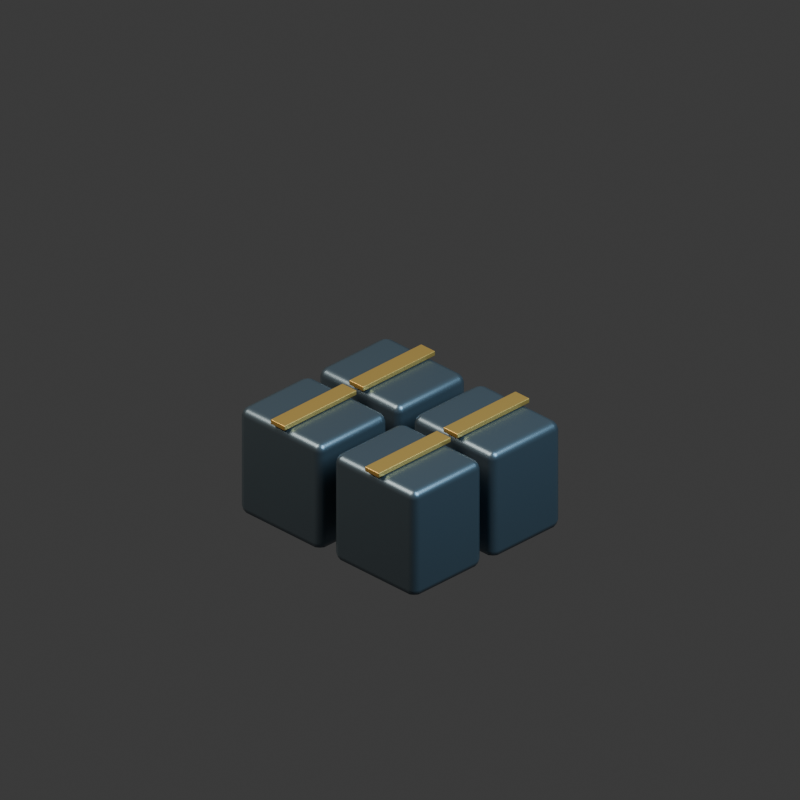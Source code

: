 # Source: depot.blend  (saved by Blender 5.2.44; exported with 4.5.12 LTS)
import bpy
from mathutils import Matrix  # noqa: F401  (used for matrix-valued properties, if any)

bpy.ops.wm.read_factory_settings(use_empty=True)
scene = bpy.context.scene
scene.name = 'Scene'

# ---- collections
col_collection = bpy.data.collections.new('Collection'); scene.collection.children.link(col_collection)

# ---- materials (node trees are filled in below, after node groups)
mat_graphite_armored_steel = bpy.data.materials.new('Graphite armored steel')
mat_graphite_armored_steel.diffuse_color = (0.115, 0.155, 0.19, 1.0)
mat_warm_brass_markings = bpy.data.materials.new('Warm brass markings')
mat_warm_brass_markings.diffuse_color = (0.62, 0.38, 0.1, 1.0)

# ---- material node trees
mat_graphite_armored_steel.use_nodes = True; mat_graphite_armored_steel.node_tree.nodes.clear()
_N = mat_graphite_armored_steel.node_tree.nodes; _L = mat_graphite_armored_steel.node_tree.links
n0 = _N.new('ShaderNodeBsdfPrincipled'); n0.name = 'Principled BSDF'; n0.location = (-200, 100)
n0.inputs[0].default_value = (0.115, 0.155, 0.19, 1.0)
n0.inputs[1].default_value = 0.75
n0.inputs[2].default_value = 0.35
n0.inputs[10].default_value = 0.005
n1 = _N.new('ShaderNodeOutputMaterial'); n1.name = 'Material Output'; n1.location = (200, 100)
_L.new(n0.outputs[0], n1.inputs[0])
n1.is_active_output = True
mat_warm_brass_markings.use_nodes = True; mat_warm_brass_markings.node_tree.nodes.clear()
_N = mat_warm_brass_markings.node_tree.nodes; _L = mat_warm_brass_markings.node_tree.links
n0 = _N.new('ShaderNodeBsdfPrincipled'); n0.name = 'Principled BSDF'; n0.location = (-200, 100)
n0.inputs[0].default_value = (0.62, 0.38, 0.1, 1.0)
n0.inputs[1].default_value = 0.7
n0.inputs[2].default_value = 0.35
n0.inputs[10].default_value = 0.005
n1 = _N.new('ShaderNodeOutputMaterial'); n1.name = 'Material Output'; n1.location = (200, 100)
_L.new(n0.outputs[0], n1.inputs[0])
n1.is_active_output = True

# ---- world
world_world = bpy.data.worlds.new('World'); scene.world = world_world
world_world.use_nodes = True; world_world.node_tree.nodes.clear()
_N = world_world.node_tree.nodes; _L = world_world.node_tree.links
n0 = _N.new('ShaderNodeOutputWorld'); n0.name = 'World Output'; n0.location = (200, 100)
n1 = _N.new('ShaderNodeBackground'); n1.name = 'Background'; n1.location = (-200, 100)
n1.inputs[0].default_value = (0.05088, 0.05088, 0.05088, 1.0)
_L.new(n1.outputs[0], n0.inputs[0])
n0.is_active_output = True
world_world.color = (0.17, 0.19, 0.22)
world_world.sun_shadow_jitter_overblur = 0.0

# ---- cameras
cam_camera_001 = bpy.data.cameras.new('Camera.001')
cam_camera_001.type = 'ORTHO'
cam_camera_001.ortho_scale = 3.6

# ---- lights
light_area = bpy.data.lights.new('Area', 'AREA')
light_area.color = (1.0, 0.9, 0.75)
light_area.energy = 800.0
light_area.shape = 'DISK'
light_area.size = 5.0
light_area.size_y = 1.0
light_area_001 = bpy.data.lights.new('Area.001', 'AREA')
light_area_001.color = (0.55, 0.82, 1.0)
light_area_001.energy = 650.0
light_area_001.shape = 'DISK'
light_area_001.size = 4.0
light_area_001.size_y = 1.0

# ---- meshes
me_cube_482 = bpy.data.meshes.new('Cube.482')
me_cube_482.from_pydata([(-0.26, -0.22, -0.275), (-0.26, -0.22, 0.275), (-0.26, 0.22, -0.275), (-0.26, 0.22, 0.275), (0.26, -0.22, -0.275), (0.26, -0.22, 0.275), (0.26, 0.22, -0.275), (0.26, 0.22, 0.275)], [], [(0, 1, 3, 2), (2, 3, 7, 6), (6, 7, 5, 4), (4, 5, 1, 0), (2, 6, 4, 0), (7, 3, 1, 5)])
_uv = me_cube_482.uv_layers.new(name='UVMap')
_uv.uv.foreach_set('vector', [0.375, 0.0, 0.625, 0.0, 0.625, 0.25, 0.375, 0.25, 0.375, 0.25, 0.625, 0.25, 0.625, 0.5, 0.375, 0.5, 0.375, 0.5, 0.625, 0.5, 0.625, 0.75, 0.375, 0.75, 0.375, 0.75, 0.625, 0.75, 0.625, 1.0, 0.375, 1.0, 0.125, 0.5, 0.375, 0.5, 0.375, 0.75, 0.125, 0.75, 0.625, 0.5, 0.875, 0.5, 0.875, 0.75, 0.625, 0.75])
me_cube_482.materials.append(mat_graphite_armored_steel)
me_cube_482.update()
me_cube_483 = bpy.data.meshes.new('Cube.483')
me_cube_483.from_pydata([(-0.045, -0.23, -0.0125), (-0.045, -0.23, 0.0125), (-0.045, 0.23, -0.0125), (-0.045, 0.23, 0.0125), (0.045, -0.23, -0.0125), (0.045, -0.23, 0.0125), (0.045, 0.23, -0.0125), (0.045, 0.23, 0.0125)], [], [(0, 1, 3, 2), (2, 3, 7, 6), (6, 7, 5, 4), (4, 5, 1, 0), (2, 6, 4, 0), (7, 3, 1, 5)])
_uv = me_cube_483.uv_layers.new(name='UVMap')
_uv.uv.foreach_set('vector', [0.375, 0.0, 0.625, 0.0, 0.625, 0.25, 0.375, 0.25, 0.375, 0.25, 0.625, 0.25, 0.625, 0.5, 0.375, 0.5, 0.375, 0.5, 0.625, 0.5, 0.625, 0.75, 0.375, 0.75, 0.375, 0.75, 0.625, 0.75, 0.625, 1.0, 0.375, 1.0, 0.125, 0.5, 0.375, 0.5, 0.375, 0.75, 0.125, 0.75, 0.625, 0.5, 0.875, 0.5, 0.875, 0.75, 0.625, 0.75])
me_cube_483.materials.append(mat_warm_brass_markings)
me_cube_483.update()
me_cube_484 = bpy.data.meshes.new('Cube.484')
me_cube_484.from_pydata([(-0.26, -0.22, -0.275), (-0.26, -0.22, 0.275), (-0.26, 0.22, -0.275), (-0.26, 0.22, 0.275), (0.26, -0.22, -0.275), (0.26, -0.22, 0.275), (0.26, 0.22, -0.275), (0.26, 0.22, 0.275)], [], [(0, 1, 3, 2), (2, 3, 7, 6), (6, 7, 5, 4), (4, 5, 1, 0), (2, 6, 4, 0), (7, 3, 1, 5)])
_uv = me_cube_484.uv_layers.new(name='UVMap')
_uv.uv.foreach_set('vector', [0.375, 0.0, 0.625, 0.0, 0.625, 0.25, 0.375, 0.25, 0.375, 0.25, 0.625, 0.25, 0.625, 0.5, 0.375, 0.5, 0.375, 0.5, 0.625, 0.5, 0.625, 0.75, 0.375, 0.75, 0.375, 0.75, 0.625, 0.75, 0.625, 1.0, 0.375, 1.0, 0.125, 0.5, 0.375, 0.5, 0.375, 0.75, 0.125, 0.75, 0.625, 0.5, 0.875, 0.5, 0.875, 0.75, 0.625, 0.75])
me_cube_484.materials.append(mat_graphite_armored_steel)
me_cube_484.update()
me_cube_485 = bpy.data.meshes.new('Cube.485')
me_cube_485.from_pydata([(-0.045, -0.23, -0.0125), (-0.045, -0.23, 0.0125), (-0.045, 0.23, -0.0125), (-0.045, 0.23, 0.0125), (0.045, -0.23, -0.0125), (0.045, -0.23, 0.0125), (0.045, 0.23, -0.0125), (0.045, 0.23, 0.0125)], [], [(0, 1, 3, 2), (2, 3, 7, 6), (6, 7, 5, 4), (4, 5, 1, 0), (2, 6, 4, 0), (7, 3, 1, 5)])
_uv = me_cube_485.uv_layers.new(name='UVMap')
_uv.uv.foreach_set('vector', [0.375, 0.0, 0.625, 0.0, 0.625, 0.25, 0.375, 0.25, 0.375, 0.25, 0.625, 0.25, 0.625, 0.5, 0.375, 0.5, 0.375, 0.5, 0.625, 0.5, 0.625, 0.75, 0.375, 0.75, 0.375, 0.75, 0.625, 0.75, 0.625, 1.0, 0.375, 1.0, 0.125, 0.5, 0.375, 0.5, 0.375, 0.75, 0.125, 0.75, 0.625, 0.5, 0.875, 0.5, 0.875, 0.75, 0.625, 0.75])
me_cube_485.materials.append(mat_warm_brass_markings)
me_cube_485.update()
me_cube_486 = bpy.data.meshes.new('Cube.486')
me_cube_486.from_pydata([(-0.26, -0.22, -0.275), (-0.26, -0.22, 0.275), (-0.26, 0.22, -0.275), (-0.26, 0.22, 0.275), (0.26, -0.22, -0.275), (0.26, -0.22, 0.275), (0.26, 0.22, -0.275), (0.26, 0.22, 0.275)], [], [(0, 1, 3, 2), (2, 3, 7, 6), (6, 7, 5, 4), (4, 5, 1, 0), (2, 6, 4, 0), (7, 3, 1, 5)])
_uv = me_cube_486.uv_layers.new(name='UVMap')
_uv.uv.foreach_set('vector', [0.375, 0.0, 0.625, 0.0, 0.625, 0.25, 0.375, 0.25, 0.375, 0.25, 0.625, 0.25, 0.625, 0.5, 0.375, 0.5, 0.375, 0.5, 0.625, 0.5, 0.625, 0.75, 0.375, 0.75, 0.375, 0.75, 0.625, 0.75, 0.625, 1.0, 0.375, 1.0, 0.125, 0.5, 0.375, 0.5, 0.375, 0.75, 0.125, 0.75, 0.625, 0.5, 0.875, 0.5, 0.875, 0.75, 0.625, 0.75])
me_cube_486.materials.append(mat_graphite_armored_steel)
me_cube_486.update()
me_cube_487 = bpy.data.meshes.new('Cube.487')
me_cube_487.from_pydata([(-0.045, -0.23, -0.0125), (-0.045, -0.23, 0.0125), (-0.045, 0.23, -0.0125), (-0.045, 0.23, 0.0125), (0.045, -0.23, -0.0125), (0.045, -0.23, 0.0125), (0.045, 0.23, -0.0125), (0.045, 0.23, 0.0125)], [], [(0, 1, 3, 2), (2, 3, 7, 6), (6, 7, 5, 4), (4, 5, 1, 0), (2, 6, 4, 0), (7, 3, 1, 5)])
_uv = me_cube_487.uv_layers.new(name='UVMap')
_uv.uv.foreach_set('vector', [0.375, 0.0, 0.625, 0.0, 0.625, 0.25, 0.375, 0.25, 0.375, 0.25, 0.625, 0.25, 0.625, 0.5, 0.375, 0.5, 0.375, 0.5, 0.625, 0.5, 0.625, 0.75, 0.375, 0.75, 0.375, 0.75, 0.625, 0.75, 0.625, 1.0, 0.375, 1.0, 0.125, 0.5, 0.375, 0.5, 0.375, 0.75, 0.125, 0.75, 0.625, 0.5, 0.875, 0.5, 0.875, 0.75, 0.625, 0.75])
me_cube_487.materials.append(mat_warm_brass_markings)
me_cube_487.update()
me_cube_488 = bpy.data.meshes.new('Cube.488')
me_cube_488.from_pydata([(-0.26, -0.22, -0.275), (-0.26, -0.22, 0.275), (-0.26, 0.22, -0.275), (-0.26, 0.22, 0.275), (0.26, -0.22, -0.275), (0.26, -0.22, 0.275), (0.26, 0.22, -0.275), (0.26, 0.22, 0.275)], [], [(0, 1, 3, 2), (2, 3, 7, 6), (6, 7, 5, 4), (4, 5, 1, 0), (2, 6, 4, 0), (7, 3, 1, 5)])
_uv = me_cube_488.uv_layers.new(name='UVMap')
_uv.uv.foreach_set('vector', [0.375, 0.0, 0.625, 0.0, 0.625, 0.25, 0.375, 0.25, 0.375, 0.25, 0.625, 0.25, 0.625, 0.5, 0.375, 0.5, 0.375, 0.5, 0.625, 0.5, 0.625, 0.75, 0.375, 0.75, 0.375, 0.75, 0.625, 0.75, 0.625, 1.0, 0.375, 1.0, 0.125, 0.5, 0.375, 0.5, 0.375, 0.75, 0.125, 0.75, 0.625, 0.5, 0.875, 0.5, 0.875, 0.75, 0.625, 0.75])
me_cube_488.materials.append(mat_graphite_armored_steel)
me_cube_488.update()
me_cube_489 = bpy.data.meshes.new('Cube.489')
me_cube_489.from_pydata([(-0.045, -0.23, -0.0125), (-0.045, -0.23, 0.0125), (-0.045, 0.23, -0.0125), (-0.045, 0.23, 0.0125), (0.045, -0.23, -0.0125), (0.045, -0.23, 0.0125), (0.045, 0.23, -0.0125), (0.045, 0.23, 0.0125)], [], [(0, 1, 3, 2), (2, 3, 7, 6), (6, 7, 5, 4), (4, 5, 1, 0), (2, 6, 4, 0), (7, 3, 1, 5)])
_uv = me_cube_489.uv_layers.new(name='UVMap')
_uv.uv.foreach_set('vector', [0.375, 0.0, 0.625, 0.0, 0.625, 0.25, 0.375, 0.25, 0.375, 0.25, 0.625, 0.25, 0.625, 0.5, 0.375, 0.5, 0.375, 0.5, 0.625, 0.5, 0.625, 0.75, 0.375, 0.75, 0.375, 0.75, 0.625, 0.75, 0.625, 1.0, 0.375, 1.0, 0.125, 0.5, 0.375, 0.5, 0.375, 0.75, 0.125, 0.75, 0.625, 0.5, 0.875, 0.5, 0.875, 0.75, 0.625, 0.75])
me_cube_489.materials.append(mat_warm_brass_markings)
me_cube_489.update()

# ---- objects
ob_camera = bpy.data.objects.new('Camera', cam_camera_001)
ob_key = bpy.data.objects.new('key', light_area)
ob_fill = bpy.data.objects.new('fill', light_area_001)
ob_supply_crate = bpy.data.objects.new('supply crate', me_cube_482)
ob_crate_band = bpy.data.objects.new('crate band', me_cube_483)
ob_supply_crate_001 = bpy.data.objects.new('supply crate.001', me_cube_484)
ob_crate_band_001 = bpy.data.objects.new('crate band.001', me_cube_485)
ob_supply_crate_002 = bpy.data.objects.new('supply crate.002', me_cube_486)
ob_crate_band_002 = bpy.data.objects.new('crate band.002', me_cube_487)
ob_supply_crate_003 = bpy.data.objects.new('supply crate.003', me_cube_488)
ob_crate_band_003 = bpy.data.objects.new('crate band.003', me_cube_489)
ob_depot_assembly = bpy.data.objects.new('depot assembly', None)

# ---- transforms, parenting, visibility, modifiers, constraints
ob_camera.location = (6.0, -6.0, 5.549)
ob_camera.rotation_euler = (1.047, -4.408e-08, 0.7854)
ob_key.location = (-3.0, -4.0, 7.0)
ob_key.rotation_euler = (0.6557, -8.637e-08, -0.6435)
ob_fill.location = (4.0, 1.0, 5.0)
ob_fill.rotation_euler = (0.7417, -3.311e-08, 1.816)
ob_supply_crate.parent = ob_depot_assembly
ob_supply_crate.location = (-0.3, -0.25, 0.3)
_m = ob_supply_crate.modifiers.new('machined rounded edges', 'BEVEL')
_m.width = 0.04
_m.width_pct = 0.04
_m.segments = 2
_m = ob_supply_crate.modifiers.new('weighted normals', 'WEIGHTED_NORMAL')
ob_crate_band.parent = ob_depot_assembly
ob_crate_band.location = (-0.3, -0.25, 0.59)
_m = ob_crate_band.modifiers.new('machined rounded edges', 'BEVEL')
_m.width = 0.004
_m.width_pct = 0.004
_m.segments = 2
_m = ob_crate_band.modifiers.new('weighted normals', 'WEIGHTED_NORMAL')
ob_supply_crate_001.parent = ob_depot_assembly
ob_supply_crate_001.location = (-0.3, 0.25, 0.3)
_m = ob_supply_crate_001.modifiers.new('machined rounded edges', 'BEVEL')
_m.width = 0.04
_m.width_pct = 0.04
_m.segments = 2
_m = ob_supply_crate_001.modifiers.new('weighted normals', 'WEIGHTED_NORMAL')
ob_crate_band_001.parent = ob_depot_assembly
ob_crate_band_001.location = (-0.3, 0.25, 0.59)
_m = ob_crate_band_001.modifiers.new('machined rounded edges', 'BEVEL')
_m.width = 0.004
_m.width_pct = 0.004
_m.segments = 2
_m = ob_crate_band_001.modifiers.new('weighted normals', 'WEIGHTED_NORMAL')
ob_supply_crate_002.parent = ob_depot_assembly
ob_supply_crate_002.location = (0.3, -0.25, 0.3)
_m = ob_supply_crate_002.modifiers.new('machined rounded edges', 'BEVEL')
_m.width = 0.04
_m.width_pct = 0.04
_m.segments = 2
_m = ob_supply_crate_002.modifiers.new('weighted normals', 'WEIGHTED_NORMAL')
ob_crate_band_002.parent = ob_depot_assembly
ob_crate_band_002.location = (0.3, -0.25, 0.59)
_m = ob_crate_band_002.modifiers.new('machined rounded edges', 'BEVEL')
_m.width = 0.004
_m.width_pct = 0.004
_m.segments = 2
_m = ob_crate_band_002.modifiers.new('weighted normals', 'WEIGHTED_NORMAL')
ob_supply_crate_003.parent = ob_depot_assembly
ob_supply_crate_003.location = (0.3, 0.25, 0.3)
_m = ob_supply_crate_003.modifiers.new('machined rounded edges', 'BEVEL')
_m.width = 0.04
_m.width_pct = 0.04
_m.segments = 2
_m = ob_supply_crate_003.modifiers.new('weighted normals', 'WEIGHTED_NORMAL')
ob_crate_band_003.parent = ob_depot_assembly
ob_crate_band_003.location = (0.3, 0.25, 0.59)
_m = ob_crate_band_003.modifiers.new('machined rounded edges', 'BEVEL')
_m.width = 0.004
_m.width_pct = 0.004
_m.segments = 2
_m = ob_crate_band_003.modifiers.new('weighted normals', 'WEIGHTED_NORMAL')
ob_depot_assembly.location = (0.0, 0.0, 0.0)

# ---- collection membership
col_collection.objects.link(ob_camera)
col_collection.objects.link(ob_key)
col_collection.objects.link(ob_fill)
col_collection.objects.link(ob_supply_crate)
col_collection.objects.link(ob_crate_band)
col_collection.objects.link(ob_supply_crate_001)
col_collection.objects.link(ob_crate_band_001)
col_collection.objects.link(ob_supply_crate_002)
col_collection.objects.link(ob_crate_band_002)
col_collection.objects.link(ob_supply_crate_003)
col_collection.objects.link(ob_crate_band_003)
col_collection.objects.link(ob_depot_assembly)

# ---- scene / render settings (as saved in the file)
scene.camera = ob_camera
scene.frame_start = 1; scene.frame_end = 250; scene.frame_set(1)
scene.render.engine = 'CYCLES'
scene.render.resolution_x = 384
scene.render.resolution_y = 384
scene.render.film_transparent = True
scene.render.bake_bias = 0.0
scene.render.bake_samples = 0
scene.render.compositor_device = 'GPU'
scene.cycles.samples = 12
scene.eevee.use_volume_custom_range = False
scene.eevee.fast_gi_thickness_near = 0.1
scene.eevee.fast_gi_thickness_far = 0.0
scene.eevee.ray_tracing_options.screen_trace_thickness = 0.1
bpy.context.view_layer.update()
